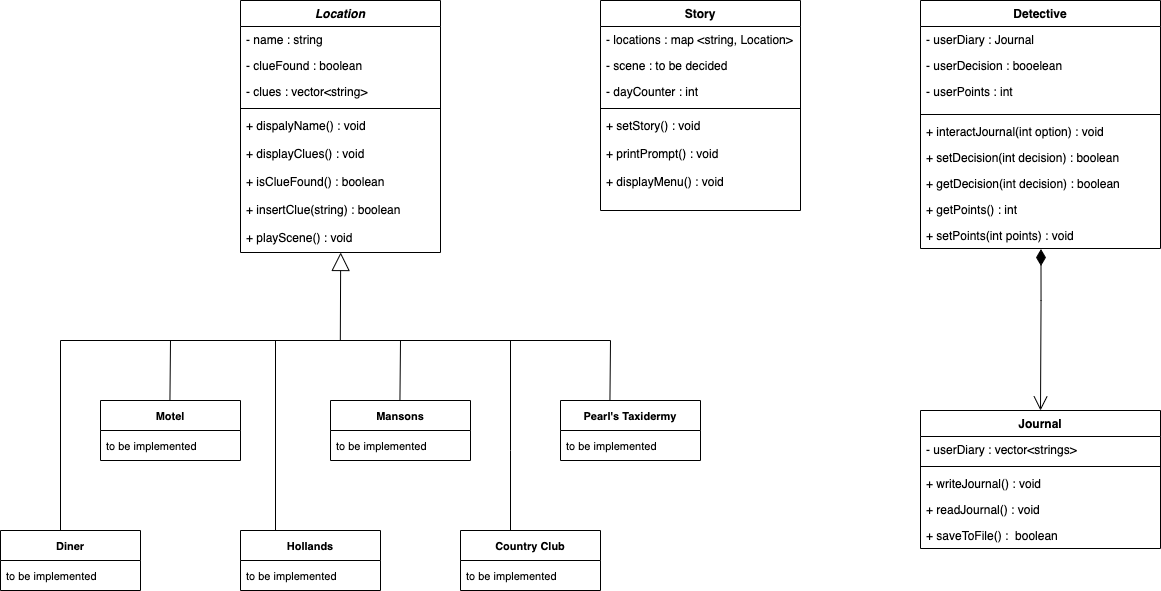

The diagram above was exported from draw.io. Its source (the exported page's mxGraphModel, read from the mxfile embedded in the PNG):
<mxGraphModel dx="2305" dy="866" grid="1" gridSize="10" guides="1" tooltips="1" connect="1" arrows="1" fold="1" page="1" pageScale="1" pageWidth="850" pageHeight="1100" math="0" shadow="0">
  <root>
    <mxCell id="0" />
    <mxCell id="1" parent="0" />
    <mxCell id="7CIAZd5KQnB0W_Xre-j0-1" value="Story" style="swimlane;fontStyle=1;align=center;verticalAlign=top;childLayout=stackLayout;horizontal=1;startSize=26;horizontalStack=0;resizeParent=1;resizeLast=0;collapsible=1;marginBottom=0;rounded=0;shadow=0;strokeWidth=1;" parent="1" vertex="1">
      <mxGeometry x="-100" y="70" width="200" height="210" as="geometry">
        <mxRectangle x="230" y="140" width="160" height="26" as="alternateBounds" />
      </mxGeometry>
    </mxCell>
    <mxCell id="7CIAZd5KQnB0W_Xre-j0-2" value="- locations : map &lt;string, Location&gt;" style="text;align=left;verticalAlign=top;spacingLeft=4;spacingRight=4;overflow=hidden;rotatable=0;points=[[0,0.5],[1,0.5]];portConstraint=eastwest;" parent="7CIAZd5KQnB0W_Xre-j0-1" vertex="1">
      <mxGeometry y="26" width="200" height="26" as="geometry" />
    </mxCell>
    <mxCell id="7CIAZd5KQnB0W_Xre-j0-3" value="- scene : to be decided" style="text;align=left;verticalAlign=top;spacingLeft=4;spacingRight=4;overflow=hidden;rotatable=0;points=[[0,0.5],[1,0.5]];portConstraint=eastwest;rounded=0;shadow=0;html=0;" parent="7CIAZd5KQnB0W_Xre-j0-1" vertex="1">
      <mxGeometry y="52" width="200" height="26" as="geometry" />
    </mxCell>
    <mxCell id="7CIAZd5KQnB0W_Xre-j0-4" value="- dayCounter : int" style="text;align=left;verticalAlign=top;spacingLeft=4;spacingRight=4;overflow=hidden;rotatable=0;points=[[0,0.5],[1,0.5]];portConstraint=eastwest;rounded=0;shadow=0;html=0;" parent="7CIAZd5KQnB0W_Xre-j0-1" vertex="1">
      <mxGeometry y="78" width="200" height="26" as="geometry" />
    </mxCell>
    <mxCell id="7CIAZd5KQnB0W_Xre-j0-5" value="" style="line;html=1;strokeWidth=1;align=left;verticalAlign=middle;spacingTop=-1;spacingLeft=3;spacingRight=3;rotatable=0;labelPosition=right;points=[];portConstraint=eastwest;" parent="7CIAZd5KQnB0W_Xre-j0-1" vertex="1">
      <mxGeometry y="104" width="200" height="8" as="geometry" />
    </mxCell>
    <mxCell id="7CIAZd5KQnB0W_Xre-j0-6" value="+ setStory() : void&#10;&#10;+ printPrompt() : void&#10;&#10;+ displayMenu() : void" style="text;align=left;verticalAlign=top;spacingLeft=4;spacingRight=4;overflow=hidden;rotatable=0;points=[[0,0.5],[1,0.5]];portConstraint=eastwest;" parent="7CIAZd5KQnB0W_Xre-j0-1" vertex="1">
      <mxGeometry y="112" width="200" height="98" as="geometry" />
    </mxCell>
    <mxCell id="7CIAZd5KQnB0W_Xre-j0-7" value="Location" style="swimlane;fontStyle=3;align=center;verticalAlign=top;childLayout=stackLayout;horizontal=1;startSize=26;horizontalStack=0;resizeParent=1;resizeLast=0;collapsible=1;marginBottom=0;rounded=0;shadow=0;strokeWidth=1;" parent="1" vertex="1">
      <mxGeometry x="-460" y="70" width="200" height="252" as="geometry">
        <mxRectangle x="230" y="140" width="160" height="26" as="alternateBounds" />
      </mxGeometry>
    </mxCell>
    <mxCell id="7CIAZd5KQnB0W_Xre-j0-8" value="- name : string" style="text;align=left;verticalAlign=top;spacingLeft=4;spacingRight=4;overflow=hidden;rotatable=0;points=[[0,0.5],[1,0.5]];portConstraint=eastwest;" parent="7CIAZd5KQnB0W_Xre-j0-7" vertex="1">
      <mxGeometry y="26" width="200" height="26" as="geometry" />
    </mxCell>
    <mxCell id="7CIAZd5KQnB0W_Xre-j0-9" value="- clueFound : boolean&#10;" style="text;align=left;verticalAlign=top;spacingLeft=4;spacingRight=4;overflow=hidden;rotatable=0;points=[[0,0.5],[1,0.5]];portConstraint=eastwest;rounded=0;shadow=0;html=0;" parent="7CIAZd5KQnB0W_Xre-j0-7" vertex="1">
      <mxGeometry y="52" width="200" height="26" as="geometry" />
    </mxCell>
    <mxCell id="7CIAZd5KQnB0W_Xre-j0-50" value="- clues : vector&lt;string&gt;" style="text;align=left;verticalAlign=top;spacingLeft=4;spacingRight=4;overflow=hidden;rotatable=0;points=[[0,0.5],[1,0.5]];portConstraint=eastwest;rounded=0;shadow=0;html=0;" parent="7CIAZd5KQnB0W_Xre-j0-7" vertex="1">
      <mxGeometry y="78" width="200" height="26" as="geometry" />
    </mxCell>
    <mxCell id="7CIAZd5KQnB0W_Xre-j0-10" value="" style="line;html=1;strokeWidth=1;align=left;verticalAlign=middle;spacingTop=-1;spacingLeft=3;spacingRight=3;rotatable=0;labelPosition=right;points=[];portConstraint=eastwest;" parent="7CIAZd5KQnB0W_Xre-j0-7" vertex="1">
      <mxGeometry y="104" width="200" height="8" as="geometry" />
    </mxCell>
    <mxCell id="7CIAZd5KQnB0W_Xre-j0-11" value="+ dispalyName() : void&#10;" style="text;align=left;verticalAlign=top;spacingLeft=4;spacingRight=4;overflow=hidden;rotatable=0;points=[[0,0.5],[1,0.5]];portConstraint=eastwest;" parent="7CIAZd5KQnB0W_Xre-j0-7" vertex="1">
      <mxGeometry y="112" width="200" height="28" as="geometry" />
    </mxCell>
    <mxCell id="7CIAZd5KQnB0W_Xre-j0-57" value="+ displayClues() : void&#10;" style="text;align=left;verticalAlign=top;spacingLeft=4;spacingRight=4;overflow=hidden;rotatable=0;points=[[0,0.5],[1,0.5]];portConstraint=eastwest;" parent="7CIAZd5KQnB0W_Xre-j0-7" vertex="1">
      <mxGeometry y="140" width="200" height="28" as="geometry" />
    </mxCell>
    <mxCell id="12jP0vbMnFHFSFuYGWvE-2" value="+ isClueFound() : boolean" style="text;align=left;verticalAlign=top;spacingLeft=4;spacingRight=4;overflow=hidden;rotatable=0;points=[[0,0.5],[1,0.5]];portConstraint=eastwest;" vertex="1" parent="7CIAZd5KQnB0W_Xre-j0-7">
      <mxGeometry y="168" width="200" height="28" as="geometry" />
    </mxCell>
    <mxCell id="12jP0vbMnFHFSFuYGWvE-3" value="+ insertClue(string) : boolean" style="text;align=left;verticalAlign=top;spacingLeft=4;spacingRight=4;overflow=hidden;rotatable=0;points=[[0,0.5],[1,0.5]];portConstraint=eastwest;" vertex="1" parent="7CIAZd5KQnB0W_Xre-j0-7">
      <mxGeometry y="196" width="200" height="28" as="geometry" />
    </mxCell>
    <mxCell id="12jP0vbMnFHFSFuYGWvE-4" value="+ playScene() : void" style="text;align=left;verticalAlign=top;spacingLeft=4;spacingRight=4;overflow=hidden;rotatable=0;points=[[0,0.5],[1,0.5]];portConstraint=eastwest;" vertex="1" parent="7CIAZd5KQnB0W_Xre-j0-7">
      <mxGeometry y="224" width="200" height="28" as="geometry" />
    </mxCell>
    <mxCell id="7CIAZd5KQnB0W_Xre-j0-12" value="Detective" style="swimlane;fontStyle=1;childLayout=stackLayout;horizontal=1;startSize=26;fillColor=none;horizontalStack=0;resizeParent=1;resizeParentMax=0;resizeLast=0;collapsible=1;marginBottom=0;" parent="1" vertex="1">
      <mxGeometry x="220" y="70" width="240" height="248" as="geometry" />
    </mxCell>
    <mxCell id="7CIAZd5KQnB0W_Xre-j0-13" value="- userDiary : Journal" style="text;strokeColor=none;fillColor=none;align=left;verticalAlign=top;spacingLeft=4;spacingRight=4;overflow=hidden;rotatable=0;points=[[0,0.5],[1,0.5]];portConstraint=eastwest;" parent="7CIAZd5KQnB0W_Xre-j0-12" vertex="1">
      <mxGeometry y="26" width="240" height="26" as="geometry" />
    </mxCell>
    <mxCell id="7CIAZd5KQnB0W_Xre-j0-14" value="- userDecision : booelean" style="text;strokeColor=none;fillColor=none;align=left;verticalAlign=top;spacingLeft=4;spacingRight=4;overflow=hidden;rotatable=0;points=[[0,0.5],[1,0.5]];portConstraint=eastwest;" parent="7CIAZd5KQnB0W_Xre-j0-12" vertex="1">
      <mxGeometry y="52" width="240" height="26" as="geometry" />
    </mxCell>
    <mxCell id="7CIAZd5KQnB0W_Xre-j0-15" value="- userPoints : int" style="text;strokeColor=none;fillColor=none;align=left;verticalAlign=top;spacingLeft=4;spacingRight=4;overflow=hidden;rotatable=0;points=[[0,0.5],[1,0.5]];portConstraint=eastwest;" parent="7CIAZd5KQnB0W_Xre-j0-12" vertex="1">
      <mxGeometry y="78" width="240" height="32" as="geometry" />
    </mxCell>
    <mxCell id="7CIAZd5KQnB0W_Xre-j0-16" value="" style="line;strokeWidth=1;fillColor=none;align=left;verticalAlign=middle;spacingTop=-1;spacingLeft=3;spacingRight=3;rotatable=0;labelPosition=right;points=[];portConstraint=eastwest;strokeColor=inherit;" parent="7CIAZd5KQnB0W_Xre-j0-12" vertex="1">
      <mxGeometry y="110" width="240" height="8" as="geometry" />
    </mxCell>
    <mxCell id="7CIAZd5KQnB0W_Xre-j0-17" value="+ interactJournal(int option) : void" style="text;strokeColor=none;fillColor=none;align=left;verticalAlign=top;spacingLeft=4;spacingRight=4;overflow=hidden;rotatable=0;points=[[0,0.5],[1,0.5]];portConstraint=eastwest;" parent="7CIAZd5KQnB0W_Xre-j0-12" vertex="1">
      <mxGeometry y="118" width="240" height="26" as="geometry" />
    </mxCell>
    <mxCell id="7CIAZd5KQnB0W_Xre-j0-19" value="+ setDecision(int decision) : boolean" style="text;strokeColor=none;fillColor=none;align=left;verticalAlign=top;spacingLeft=4;spacingRight=4;overflow=hidden;rotatable=0;points=[[0,0.5],[1,0.5]];portConstraint=eastwest;" parent="7CIAZd5KQnB0W_Xre-j0-12" vertex="1">
      <mxGeometry y="144" width="240" height="26" as="geometry" />
    </mxCell>
    <mxCell id="7CIAZd5KQnB0W_Xre-j0-20" value="+ getDecision(int decision) : boolean" style="text;strokeColor=none;fillColor=none;align=left;verticalAlign=top;spacingLeft=4;spacingRight=4;overflow=hidden;rotatable=0;points=[[0,0.5],[1,0.5]];portConstraint=eastwest;" parent="7CIAZd5KQnB0W_Xre-j0-12" vertex="1">
      <mxGeometry y="170" width="240" height="26" as="geometry" />
    </mxCell>
    <mxCell id="7CIAZd5KQnB0W_Xre-j0-21" value="+ getPoints() : int" style="text;strokeColor=none;fillColor=none;align=left;verticalAlign=top;spacingLeft=4;spacingRight=4;overflow=hidden;rotatable=0;points=[[0,0.5],[1,0.5]];portConstraint=eastwest;" parent="7CIAZd5KQnB0W_Xre-j0-12" vertex="1">
      <mxGeometry y="196" width="240" height="26" as="geometry" />
    </mxCell>
    <mxCell id="7CIAZd5KQnB0W_Xre-j0-22" value="+ setPoints(int points) : void" style="text;strokeColor=none;fillColor=none;align=left;verticalAlign=top;spacingLeft=4;spacingRight=4;overflow=hidden;rotatable=0;points=[[0,0.5],[1,0.5]];portConstraint=eastwest;" parent="7CIAZd5KQnB0W_Xre-j0-12" vertex="1">
      <mxGeometry y="222" width="240" height="26" as="geometry" />
    </mxCell>
    <mxCell id="7CIAZd5KQnB0W_Xre-j0-23" value="Journal" style="swimlane;fontStyle=1;align=center;verticalAlign=top;childLayout=stackLayout;horizontal=1;startSize=26;horizontalStack=0;resizeParent=1;resizeParentMax=0;resizeLast=0;collapsible=1;marginBottom=0;" parent="1" vertex="1">
      <mxGeometry x="220" y="480" width="240" height="138" as="geometry" />
    </mxCell>
    <mxCell id="7CIAZd5KQnB0W_Xre-j0-24" value="- userDiary : vector&lt;strings&gt;" style="text;strokeColor=none;fillColor=none;align=left;verticalAlign=top;spacingLeft=4;spacingRight=4;overflow=hidden;rotatable=0;points=[[0,0.5],[1,0.5]];portConstraint=eastwest;" parent="7CIAZd5KQnB0W_Xre-j0-23" vertex="1">
      <mxGeometry y="26" width="240" height="26" as="geometry" />
    </mxCell>
    <mxCell id="7CIAZd5KQnB0W_Xre-j0-25" value="" style="line;strokeWidth=1;fillColor=none;align=left;verticalAlign=middle;spacingTop=-1;spacingLeft=3;spacingRight=3;rotatable=0;labelPosition=right;points=[];portConstraint=eastwest;strokeColor=inherit;" parent="7CIAZd5KQnB0W_Xre-j0-23" vertex="1">
      <mxGeometry y="52" width="240" height="8" as="geometry" />
    </mxCell>
    <mxCell id="7CIAZd5KQnB0W_Xre-j0-26" value="+ writeJournal() : void" style="text;strokeColor=none;fillColor=none;align=left;verticalAlign=top;spacingLeft=4;spacingRight=4;overflow=hidden;rotatable=0;points=[[0,0.5],[1,0.5]];portConstraint=eastwest;" parent="7CIAZd5KQnB0W_Xre-j0-23" vertex="1">
      <mxGeometry y="60" width="240" height="26" as="geometry" />
    </mxCell>
    <mxCell id="7CIAZd5KQnB0W_Xre-j0-27" value="+ readJournal() : void" style="text;strokeColor=none;fillColor=none;align=left;verticalAlign=top;spacingLeft=4;spacingRight=4;overflow=hidden;rotatable=0;points=[[0,0.5],[1,0.5]];portConstraint=eastwest;" parent="7CIAZd5KQnB0W_Xre-j0-23" vertex="1">
      <mxGeometry y="86" width="240" height="26" as="geometry" />
    </mxCell>
    <mxCell id="7CIAZd5KQnB0W_Xre-j0-28" value="+ saveToFile() :  boolean" style="text;strokeColor=none;fillColor=none;align=left;verticalAlign=top;spacingLeft=4;spacingRight=4;overflow=hidden;rotatable=0;points=[[0,0.5],[1,0.5]];portConstraint=eastwest;" parent="7CIAZd5KQnB0W_Xre-j0-23" vertex="1">
      <mxGeometry y="112" width="240" height="26" as="geometry" />
    </mxCell>
    <mxCell id="7CIAZd5KQnB0W_Xre-j0-29" value="" style="endArrow=open;html=1;endSize=12;startArrow=diamondThin;startSize=14;startFill=1;edgeStyle=orthogonalEdgeStyle;align=left;verticalAlign=bottom;rounded=0;entryX=0.5;entryY=0;entryDx=0;entryDy=0;exitX=0.502;exitY=1.02;exitDx=0;exitDy=0;exitPerimeter=0;" parent="1" source="7CIAZd5KQnB0W_Xre-j0-22" target="7CIAZd5KQnB0W_Xre-j0-23" edge="1">
      <mxGeometry x="-1" y="3" relative="1" as="geometry">
        <mxPoint x="340" y="350" as="sourcePoint" />
        <mxPoint x="490" y="370" as="targetPoint" />
        <Array as="points">
          <mxPoint x="340" y="370" />
        </Array>
      </mxGeometry>
    </mxCell>
    <mxCell id="7CIAZd5KQnB0W_Xre-j0-30" value="Diner" style="swimlane;fontStyle=1;childLayout=stackLayout;horizontal=1;startSize=30;horizontalStack=0;resizeParent=1;resizeParentMax=0;resizeLast=0;collapsible=1;marginBottom=0;strokeColor=default;strokeWidth=1;fontSize=11;" parent="1" vertex="1">
      <mxGeometry x="-700" y="600" width="140" height="60" as="geometry" />
    </mxCell>
    <mxCell id="7CIAZd5KQnB0W_Xre-j0-31" value="to be implemented" style="text;strokeColor=none;fillColor=none;align=left;verticalAlign=middle;spacingLeft=4;spacingRight=4;overflow=hidden;points=[[0,0.5],[1,0.5]];portConstraint=eastwest;rotatable=0;strokeWidth=1;fontSize=11;" parent="7CIAZd5KQnB0W_Xre-j0-30" vertex="1">
      <mxGeometry y="30" width="140" height="30" as="geometry" />
    </mxCell>
    <mxCell id="7CIAZd5KQnB0W_Xre-j0-32" value="Motel" style="swimlane;fontStyle=1;childLayout=stackLayout;horizontal=1;startSize=30;horizontalStack=0;resizeParent=1;resizeParentMax=0;resizeLast=0;collapsible=1;marginBottom=0;strokeColor=default;strokeWidth=1;fontSize=11;" parent="1" vertex="1">
      <mxGeometry x="-600" y="470.00000000000006" width="140" height="60" as="geometry" />
    </mxCell>
    <mxCell id="7CIAZd5KQnB0W_Xre-j0-33" value="to be implemented" style="text;strokeColor=none;fillColor=none;align=left;verticalAlign=middle;spacingLeft=4;spacingRight=4;overflow=hidden;points=[[0,0.5],[1,0.5]];portConstraint=eastwest;rotatable=0;strokeWidth=1;fontSize=11;" parent="7CIAZd5KQnB0W_Xre-j0-32" vertex="1">
      <mxGeometry y="30" width="140" height="30" as="geometry" />
    </mxCell>
    <mxCell id="7CIAZd5KQnB0W_Xre-j0-34" value="Hollands" style="swimlane;fontStyle=1;childLayout=stackLayout;horizontal=1;startSize=30;horizontalStack=0;resizeParent=1;resizeParentMax=0;resizeLast=0;collapsible=1;marginBottom=0;strokeColor=default;strokeWidth=1;fontSize=11;" parent="1" vertex="1">
      <mxGeometry x="-460" y="600" width="140" height="60" as="geometry" />
    </mxCell>
    <mxCell id="7CIAZd5KQnB0W_Xre-j0-35" value="to be implemented" style="text;strokeColor=none;fillColor=none;align=left;verticalAlign=middle;spacingLeft=4;spacingRight=4;overflow=hidden;points=[[0,0.5],[1,0.5]];portConstraint=eastwest;rotatable=0;strokeWidth=1;fontSize=11;" parent="7CIAZd5KQnB0W_Xre-j0-34" vertex="1">
      <mxGeometry y="30" width="140" height="30" as="geometry" />
    </mxCell>
    <mxCell id="7CIAZd5KQnB0W_Xre-j0-36" value="Mansons" style="swimlane;fontStyle=1;childLayout=stackLayout;horizontal=1;startSize=30;horizontalStack=0;resizeParent=1;resizeParentMax=0;resizeLast=0;collapsible=1;marginBottom=0;strokeColor=default;strokeWidth=1;fontSize=11;" parent="1" vertex="1">
      <mxGeometry x="-370" y="470.00000000000006" width="140" height="60" as="geometry" />
    </mxCell>
    <mxCell id="7CIAZd5KQnB0W_Xre-j0-37" value="to be implemented" style="text;strokeColor=none;fillColor=none;align=left;verticalAlign=middle;spacingLeft=4;spacingRight=4;overflow=hidden;points=[[0,0.5],[1,0.5]];portConstraint=eastwest;rotatable=0;strokeWidth=1;fontSize=11;" parent="7CIAZd5KQnB0W_Xre-j0-36" vertex="1">
      <mxGeometry y="30" width="140" height="30" as="geometry" />
    </mxCell>
    <mxCell id="7CIAZd5KQnB0W_Xre-j0-38" value="Country Club" style="swimlane;fontStyle=1;childLayout=stackLayout;horizontal=1;startSize=30;horizontalStack=0;resizeParent=1;resizeParentMax=0;resizeLast=0;collapsible=1;marginBottom=0;strokeColor=default;strokeWidth=1;fontSize=11;" parent="1" vertex="1">
      <mxGeometry x="-240" y="600" width="140" height="60" as="geometry" />
    </mxCell>
    <mxCell id="7CIAZd5KQnB0W_Xre-j0-39" value="to be implemented" style="text;strokeColor=none;fillColor=none;align=left;verticalAlign=middle;spacingLeft=4;spacingRight=4;overflow=hidden;points=[[0,0.5],[1,0.5]];portConstraint=eastwest;rotatable=0;strokeWidth=1;fontSize=11;" parent="7CIAZd5KQnB0W_Xre-j0-38" vertex="1">
      <mxGeometry y="30" width="140" height="30" as="geometry" />
    </mxCell>
    <mxCell id="7CIAZd5KQnB0W_Xre-j0-40" value="Pearl's Taxidermy" style="swimlane;fontStyle=1;childLayout=stackLayout;horizontal=1;startSize=30;horizontalStack=0;resizeParent=1;resizeParentMax=0;resizeLast=0;collapsible=1;marginBottom=0;strokeColor=default;strokeWidth=1;fontSize=11;" parent="1" vertex="1">
      <mxGeometry x="-140" y="470.00000000000006" width="140" height="60" as="geometry" />
    </mxCell>
    <mxCell id="7CIAZd5KQnB0W_Xre-j0-41" value="to be implemented" style="text;strokeColor=none;fillColor=none;align=left;verticalAlign=middle;spacingLeft=4;spacingRight=4;overflow=hidden;points=[[0,0.5],[1,0.5]];portConstraint=eastwest;rotatable=0;strokeWidth=1;fontSize=11;" parent="7CIAZd5KQnB0W_Xre-j0-40" vertex="1">
      <mxGeometry y="30" width="140" height="30" as="geometry" />
    </mxCell>
    <mxCell id="7CIAZd5KQnB0W_Xre-j0-42" value="" style="endArrow=block;endSize=16;endFill=0;html=1;rounded=0;fontSize=11;" parent="1" edge="1">
      <mxGeometry width="160" relative="1" as="geometry">
        <mxPoint x="-360.18" y="410" as="sourcePoint" />
        <mxPoint x="-359.82" y="322" as="targetPoint" />
        <Array as="points" />
      </mxGeometry>
    </mxCell>
    <mxCell id="7CIAZd5KQnB0W_Xre-j0-43" value="" style="endArrow=none;html=1;rounded=0;fontSize=11;exitX=0.25;exitY=0;exitDx=0;exitDy=0;" parent="1" source="7CIAZd5KQnB0W_Xre-j0-34" edge="1">
      <mxGeometry width="50" height="50" relative="1" as="geometry">
        <mxPoint x="-390" y="420.00000000000006" as="sourcePoint" />
        <mxPoint x="-425" y="410.00000000000006" as="targetPoint" />
      </mxGeometry>
    </mxCell>
    <mxCell id="7CIAZd5KQnB0W_Xre-j0-44" value="" style="endArrow=none;html=1;rounded=0;fontSize=11;exitX=0.25;exitY=0;exitDx=0;exitDy=0;" parent="1" edge="1">
      <mxGeometry width="50" height="50" relative="1" as="geometry">
        <mxPoint x="-639.9999999999993" y="600.0000000000002" as="sourcePoint" />
        <mxPoint x="-640" y="410.00000000000006" as="targetPoint" />
      </mxGeometry>
    </mxCell>
    <mxCell id="7CIAZd5KQnB0W_Xre-j0-45" value="" style="endArrow=none;html=1;rounded=0;fontSize=11;exitX=0.25;exitY=0;exitDx=0;exitDy=0;" parent="1" edge="1">
      <mxGeometry width="50" height="50" relative="1" as="geometry">
        <mxPoint x="-189.99999999999955" y="600.0000000000002" as="sourcePoint" />
        <mxPoint x="-190" y="410.00000000000006" as="targetPoint" />
        <Array as="points">
          <mxPoint x="-190" y="520" />
        </Array>
      </mxGeometry>
    </mxCell>
    <mxCell id="7CIAZd5KQnB0W_Xre-j0-46" value="" style="endArrow=none;html=1;rounded=0;fontSize=11;exitX=0.25;exitY=0;exitDx=0;exitDy=0;" parent="1" edge="1">
      <mxGeometry width="50" height="50" relative="1" as="geometry">
        <mxPoint x="-300.5599999999995" y="470.0000000000003" as="sourcePoint" />
        <mxPoint x="-300" y="410.00000000000006" as="targetPoint" />
      </mxGeometry>
    </mxCell>
    <mxCell id="7CIAZd5KQnB0W_Xre-j0-47" value="" style="endArrow=none;html=1;rounded=0;fontSize=11;exitX=0.25;exitY=0;exitDx=0;exitDy=0;" parent="1" edge="1">
      <mxGeometry width="50" height="50" relative="1" as="geometry">
        <mxPoint x="-530.5599999999995" y="470.0000000000003" as="sourcePoint" />
        <mxPoint x="-529.9999999999993" y="410.00000000000006" as="targetPoint" />
      </mxGeometry>
    </mxCell>
    <mxCell id="7CIAZd5KQnB0W_Xre-j0-48" value="" style="endArrow=none;html=1;rounded=0;fontSize=11;exitX=0.25;exitY=0;exitDx=0;exitDy=0;" parent="1" edge="1">
      <mxGeometry width="50" height="50" relative="1" as="geometry">
        <mxPoint x="-90.55999999999949" y="470.0000000000003" as="sourcePoint" />
        <mxPoint x="-89.99999999999955" y="410.00000000000006" as="targetPoint" />
      </mxGeometry>
    </mxCell>
    <mxCell id="7CIAZd5KQnB0W_Xre-j0-49" value="" style="endArrow=none;html=1;rounded=0;fontSize=11;" parent="1" edge="1">
      <mxGeometry width="50" height="50" relative="1" as="geometry">
        <mxPoint x="-640" y="410.00000000000006" as="sourcePoint" />
        <mxPoint x="-90" y="410.00000000000006" as="targetPoint" />
      </mxGeometry>
    </mxCell>
  </root>
</mxGraphModel>